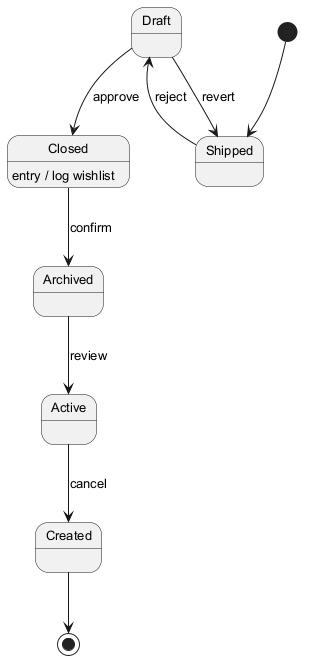

The diagram above was rendered by PlantUML. Its source (embedded in the PNG):
@startuml
skinparam monochrome true
skinparam defaultFontSize 13
[*] --> Shipped
Shipped --> Draft : reject
Draft --> Closed : approve
Closed --> Archived : confirm
Closed : entry / log wishlist
Archived --> Active : review
Active --> Created : cancel
Draft --> Shipped : revert
Created --> [*]
@enduml